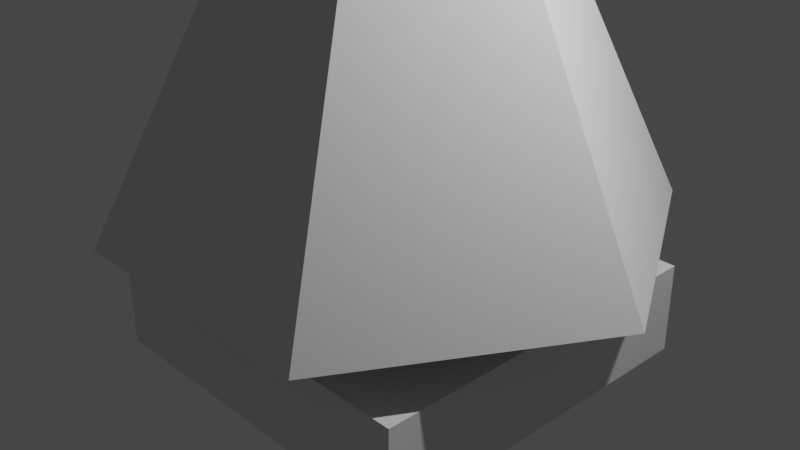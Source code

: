 # Source: model123.blend  (saved by Blender 3.2.14; exported with 4.5.12 LTS)
import bpy
from mathutils import Matrix  # noqa: F401  (used for matrix-valued properties, if any)

bpy.ops.wm.read_factory_settings(use_empty=True)
scene = bpy.context.scene
scene.name = 'Scene'

# ---- collections
col_collection = bpy.data.collections.new('Collection'); scene.collection.children.link(col_collection)

# ---- materials (node trees are filled in below, after node groups)
mat_material = bpy.data.materials.new('Material')
mat_material.alpha_threshold = 0.0
mat_material.use_transparent_shadow = False
mat_material.line_color = (0.0, 0.0, 0.0, 1.0)

# ---- node groups
ng_geometry_nodes = bpy.data.node_groups.new('Geometry Nodes', 'GeometryNodeTree')
_s = ng_geometry_nodes.interface.new_socket(name='Geometry', in_out='OUTPUT', socket_type='NodeSocketGeometry')
_s = ng_geometry_nodes.interface.new_socket(name='Geometry', in_out='INPUT', socket_type='NodeSocketGeometry')
ng_geometry_nodes.is_modifier = True
_N = ng_geometry_nodes.nodes; _L = ng_geometry_nodes.links
n0 = _N.new('GeometryNodeStoreNamedAttribute'); n0.name = 'Store Named Attribute.002'; n0.location = (156, 324)
n0.data_type = 'FLOAT_VECTOR'
n0.domain = 'CORNER'
n0.inputs[2].default_value = 'uv_map'
n1 = _N.new('GeometryNodeStoreNamedAttribute'); n1.name = 'Store Named Attribute.001'; n1.location = (64, -2)
n1.data_type = 'FLOAT_VECTOR'
n1.domain = 'CORNER'
n1.inputs[2].default_value = 'uv_map'
n2 = _N.new('GeometryNodeStoreNamedAttribute'); n2.name = 'Store Named Attribute'; n2.location = (-95, 180)
n2.data_type = 'FLOAT_VECTOR'
n2.domain = 'CORNER'
n2.inputs[2].default_value = 'uv_map'
n3 = _N.new('GeometryNodeMeshCone'); n3.name = 'Cone'; n3.location = (-120, 180)
n3.inputs[0].default_value = 6
n3.inputs[1].default_value = 2
n3.inputs[2].default_value = 2
n3.inputs[3].default_value = 1.0
n3.inputs[4].default_value = 3.0
n3.inputs[5].default_value = 4.0
n4 = _N.new('NodeGroupInput'); n4.name = 'Group Input'; n4.location = (-340, 0)
n5 = _N.new('GeometryNodeJoinGeometry'); n5.name = 'Join Geometry'; n5.location = (571, 47)
n6 = _N.new('NodeGroupOutput'); n6.name = 'Group Output'; n6.location = (901, 115)
n7 = _N.new('GeometryNodeMeshUVSphere'); n7.name = 'UV Sphere'; n7.location = (39, -2)
n7.inputs[2].default_value = 1.2
n8 = _N.new('GeometryNodeTransform'); n8.name = 'Transform'; n8.location = (255, -30)
n8.inputs[1].default_value = (0.0, 0.0, 5.0)
n9 = _N.new('GeometryNodeMeshCube'); n9.name = 'Cube'; n9.location = (131, 324)
n9.inputs[0].default_value = (4.0, 4.0, 1.0)
n10 = _N.new('GeometryNodeTransform'); n10.name = 'Transform.001'; n10.location = (361, 469)
n10.inputs[1].default_value = (0.0, 0.0, -1.0)
_L.new(n8.outputs[0], n5.inputs[0])
_L.new(n2.outputs[0], n5.inputs[0])
_L.new(n5.outputs[0], n6.inputs[0])
_L.new(n1.outputs[0], n8.inputs[0])
_L.new(n10.outputs[0], n5.inputs[0])
_L.new(n0.outputs[0], n10.inputs[0])
_L.new(n3.outputs[0], n2.inputs[0])
_L.new(n3.outputs[4], n2.inputs[3])
_L.new(n7.outputs[0], n1.inputs[0])
_L.new(n7.outputs[1], n1.inputs[3])
_L.new(n9.outputs[0], n0.inputs[0])
_L.new(n9.outputs[1], n0.inputs[3])
n6.is_active_output = True

# ---- material node trees
mat_material.use_nodes = True; mat_material.node_tree.nodes.clear()
_N = mat_material.node_tree.nodes; _L = mat_material.node_tree.links
n0 = _N.new('ShaderNodeOutputMaterial'); n0.name = 'Material Output'; n0.location = (300, 300)
n1 = _N.new('ShaderNodeBsdfPrincipled'); n1.name = 'Principled BSDF'; n1.location = (10, 300)
n1.distribution = 'GGX'
n1.subsurface_method = 'RANDOM_WALK_SKIN'
n1.inputs[2].default_value = 0.4
n1.inputs[3].default_value = 1.45
n1.inputs[27].default_value = (0.0, 0.0, 0.0, 1.0)
n1.inputs[28].default_value = 1.0
_L.new(n1.outputs[0], n0.inputs[0])
n0.is_active_output = True

# ---- world
world_world = bpy.data.worlds.new('World'); scene.world = world_world
world_world.use_nodes = True; world_world.node_tree.nodes.clear()
_N = world_world.node_tree.nodes; _L = world_world.node_tree.links
n0 = _N.new('ShaderNodeOutputWorld'); n0.name = 'World Output'; n0.location = (300, 300)
n1 = _N.new('ShaderNodeBackground'); n1.name = 'Background'; n1.location = (10, 300)
n1.inputs[0].default_value = (0.05088, 0.05088, 0.05088, 1.0)
_L.new(n1.outputs[0], n0.inputs[0])
n0.is_active_output = True
world_world.color = (0.05088, 0.05088, 0.05088)
world_world.use_sun_shadow = False
world_world.sun_shadow_jitter_overblur = 0.0

# ---- cameras
cam_camera = bpy.data.cameras.new('Camera')
cam_camera.clip_end = 100.0
cam_camera.ortho_scale = 7.314

# ---- lights
light_light = bpy.data.lights.new('Light', 'POINT')
light_light.transmission_factor = 0.0
light_light.energy = 1000.0
light_light.shadow_soft_size = 0.1
light_light.shadow_maximum_resolution = 0.006
light_light.use_absolute_resolution = True

# ---- meshes
me_cube = bpy.data.meshes.new('Cube')
me_cube.from_pydata([(1.0, 1.0, 1.0), (1.0, 1.0, -1.0), (1.0, -1.0, 1.0), (1.0, -1.0, -1.0), (-1.0, 1.0, 1.0), (-1.0, 1.0, -1.0), (-1.0, -1.0, 1.0), (-1.0, -1.0, -1.0)], [], [(0, 4, 6, 2), (3, 2, 6, 7), (7, 6, 4, 5), (5, 1, 3, 7), (1, 0, 2, 3), (5, 4, 0, 1)])
_uv = me_cube.uv_layers.new(name='UVMap')
_uv.uv.foreach_set('vector', [0.625, 0.5, 0.875, 0.5, 0.875, 0.75, 0.625, 0.75, 0.375, 0.75, 0.625, 0.75, 0.625, 1.0, 0.375, 1.0, 0.375, 0.0, 0.625, 0.0, 0.625, 0.25, 0.375, 0.25, 0.125, 0.5, 0.375, 0.5, 0.375, 0.75, 0.125, 0.75, 0.375, 0.5, 0.625, 0.5, 0.625, 0.75, 0.375, 0.75, 0.375, 0.25, 0.625, 0.25, 0.625, 0.5, 0.375, 0.5])
me_cube.materials.append(mat_material)
me_cube.use_mirror_vertex_groups = False
me_cube.update()

# ---- objects
ob_cube = bpy.data.objects.new('Cube', me_cube)
ob_light = bpy.data.objects.new('Light', light_light)
ob_camera = bpy.data.objects.new('Camera', cam_camera)

# ---- transforms, parenting, visibility, modifiers, constraints
ob_cube.location = (0.0, 0.0, 0.0)
ob_cube.lock_rotations_4d = False
ob_cube.empty_display_type = 'ARROWS'
ob_cube.lineart.crease_threshold = 0.0
_m = ob_cube.modifiers.new('GeometryNodes', 'NODES')
_m.node_group = ng_geometry_nodes
ob_light.location = (4.076, 1.005, 5.904)
ob_light.rotation_euler = (0.6503, 0.05522, 1.866)
ob_light.lock_rotations_4d = False
ob_light.empty_display_type = 'ARROWS'
ob_light.color = (0.0, 0.0, 0.0, 0.0)
ob_light.lineart.crease_threshold = 0.0
ob_camera.location = (7.359, -6.926, 4.958)
ob_camera.rotation_euler = (1.109, 0.0, 0.8149)
ob_camera.lock_rotations_4d = False
ob_camera.empty_display_type = 'ARROWS'
ob_camera.color = (0.0, 0.0, 0.0, 0.0)
ob_camera.display_type = 'WIRE'
ob_camera.lineart.crease_threshold = 0.0

# ---- collection membership
col_collection.objects.link(ob_cube)
col_collection.objects.link(ob_light)
col_collection.objects.link(ob_camera)

# ---- scene / render settings (as saved in the file)
scene.camera = ob_camera
scene.frame_start = 1; scene.frame_end = 250; scene.frame_set(1)
scene.render.engine = 'BLENDER_EEVEE_NEXT'
scene.cycles.sampling_pattern = 'TABULATED_SOBOL'
scene.cycles.use_light_tree = False
scene.view_settings.view_transform = 'Filmic'
bpy.context.view_layer.update()
